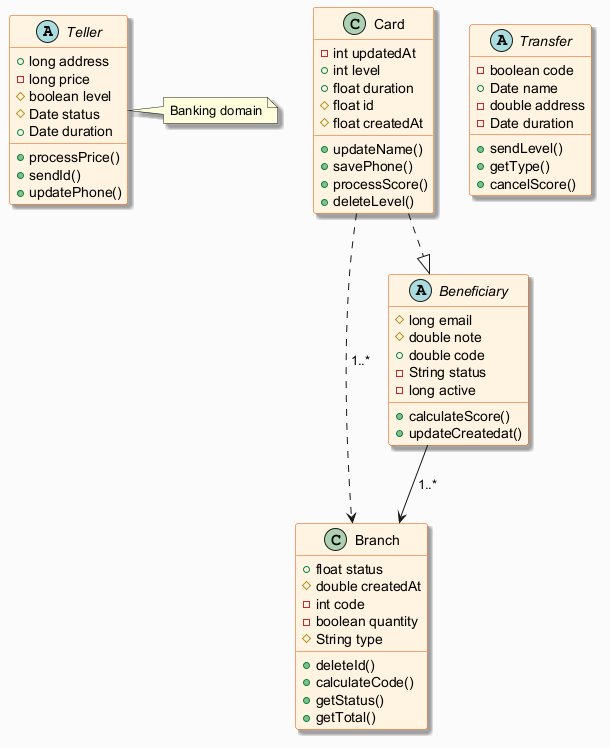

The diagram above was rendered by PlantUML. Its source (embedded in the PNG):
@startuml
skinparam backgroundColor #FAFAFA
skinparam classBackgroundColor #FFF3E0
skinparam classBorderColor #E65100
skinparam shadowing true
abstract class Teller {
  +long address
  -long price
  #boolean level
  #Date status
  +Date duration
  +processPrice()
  +sendId()
  +updatePhone()
}
class Card {
  -int updatedAt
  +int level
  +float duration
  #float id
  #float createdAt
  +updateName()
  +savePhone()
  +processScore()
  +deleteLevel()
}
abstract class Transfer {
  -boolean code
  +Date name
  -double address
  -Date duration
  +sendLevel()
  +getType()
  +cancelScore()
}
class Branch {
  +float status
  #double createdAt
  -int code
  -boolean quantity
  #String type
  +deleteId()
  +calculateCode()
  +getStatus()
  +getTotal()
}
abstract class Beneficiary {
  #long email
  #double note
  +double code
  -String status
  -long active
  +calculateScore()
  +updateCreatedat()
}
Card ..> Branch : "1..*"
Card ..|> Beneficiary
Beneficiary --> Branch : "1..*"
note right of Teller : Banking domain
@enduml